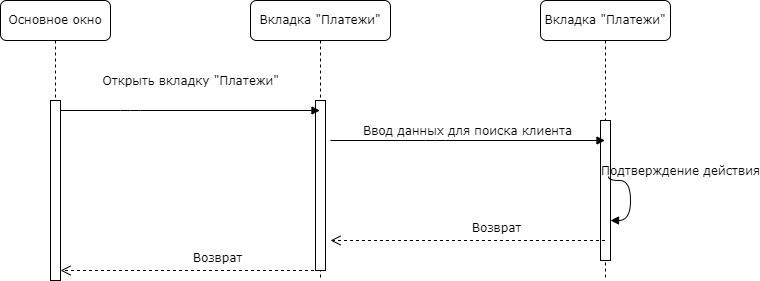

The diagram above was exported from draw.io. Its source (the exported page's mxGraphModel, read from the mxfile embedded in the PNG):
<mxGraphModel dx="1178" dy="790" grid="1" gridSize="10" guides="1" tooltips="1" connect="1" arrows="1" fold="1" page="1" pageScale="1" pageWidth="1100" pageHeight="850" background="none" math="0" shadow="0">
  <root>
    <mxCell id="0" />
    <mxCell id="1" parent="0" />
    <mxCell id="op0lxmQw7sveor1kVEQ--1" value="Вкладка &quot;Платежи&quot;" style="shape=umlLifeline;perimeter=lifelinePerimeter;whiteSpace=wrap;html=1;container=1;collapsible=0;recursiveResize=0;outlineConnect=0;rounded=1;shadow=0;comic=0;labelBackgroundColor=none;strokeWidth=1;fontFamily=Verdana;fontSize=12;align=center;" parent="1" vertex="1">
      <mxGeometry x="370" y="110" width="140" height="280" as="geometry" />
    </mxCell>
    <mxCell id="op0lxmQw7sveor1kVEQ--2" value="" style="html=1;points=[];perimeter=orthogonalPerimeter;rounded=0;shadow=0;comic=0;labelBackgroundColor=none;strokeWidth=1;fontFamily=Verdana;fontSize=12;align=center;" parent="op0lxmQw7sveor1kVEQ--1" vertex="1">
      <mxGeometry x="65" y="100" width="10" height="170" as="geometry" />
    </mxCell>
    <mxCell id="op0lxmQw7sveor1kVEQ--3" value="Вкладка &quot;Платежи&quot;" style="shape=umlLifeline;perimeter=lifelinePerimeter;whiteSpace=wrap;html=1;container=1;collapsible=0;recursiveResize=0;outlineConnect=0;rounded=1;shadow=0;comic=0;labelBackgroundColor=none;strokeWidth=1;fontFamily=Verdana;fontSize=12;align=center;" parent="1" vertex="1">
      <mxGeometry x="660" y="110" width="130" height="280" as="geometry" />
    </mxCell>
    <mxCell id="op0lxmQw7sveor1kVEQ--4" value="" style="html=1;points=[];perimeter=orthogonalPerimeter;rounded=0;shadow=0;comic=0;labelBackgroundColor=none;strokeWidth=1;fontFamily=Verdana;fontSize=12;align=center;" parent="op0lxmQw7sveor1kVEQ--3" vertex="1">
      <mxGeometry x="60" y="120" width="10" height="140" as="geometry" />
    </mxCell>
    <mxCell id="op0lxmQw7sveor1kVEQ--11" value="&lt;div&gt;Подтверждение действия&lt;/div&gt;" style="html=1;verticalAlign=bottom;endArrow=block;labelBackgroundColor=none;fontFamily=Verdana;fontSize=12;elbow=vertical;edgeStyle=orthogonalEdgeStyle;curved=1;exitX=0.8;exitY=0.4;exitDx=0;exitDy=0;exitPerimeter=0;" parent="op0lxmQw7sveor1kVEQ--3" target="op0lxmQw7sveor1kVEQ--4" edge="1" source="op0lxmQw7sveor1kVEQ--4">
      <mxGeometry x="-0.3953" y="50" relative="1" as="geometry">
        <mxPoint y="180" as="sourcePoint" />
        <mxPoint x="330" y="240" as="targetPoint" />
        <Array as="points">
          <mxPoint x="68" y="180" />
          <mxPoint x="90" y="180" />
          <mxPoint x="90" y="220" />
        </Array>
        <mxPoint as="offset" />
      </mxGeometry>
    </mxCell>
    <mxCell id="op0lxmQw7sveor1kVEQ--5" value="Основное окно " style="shape=umlLifeline;perimeter=lifelinePerimeter;whiteSpace=wrap;html=1;container=1;collapsible=0;recursiveResize=0;outlineConnect=0;rounded=1;shadow=0;comic=0;labelBackgroundColor=none;strokeWidth=1;fontFamily=Verdana;fontSize=12;align=center;" parent="1" vertex="1">
      <mxGeometry x="120" y="110" width="110" height="280" as="geometry" />
    </mxCell>
    <mxCell id="op0lxmQw7sveor1kVEQ--6" value="" style="html=1;points=[];perimeter=orthogonalPerimeter;rounded=0;shadow=0;comic=0;labelBackgroundColor=none;strokeWidth=1;fontFamily=Verdana;fontSize=12;align=center;" parent="op0lxmQw7sveor1kVEQ--5" vertex="1">
      <mxGeometry x="50" y="100" width="10" height="180" as="geometry" />
    </mxCell>
    <mxCell id="op0lxmQw7sveor1kVEQ--7" value="Открыть вкладку &quot;Платежи&quot;" style="html=1;verticalAlign=bottom;endArrow=block;labelBackgroundColor=none;fontFamily=Verdana;fontSize=12;edgeStyle=elbowEdgeStyle;elbow=vertical;" parent="1" target="op0lxmQw7sveor1kVEQ--1" edge="1">
      <mxGeometry x="0.0019" y="20" relative="1" as="geometry">
        <mxPoint x="180" y="220" as="sourcePoint" />
        <mxPoint x="315" y="220" as="targetPoint" />
        <Array as="points">
          <mxPoint x="250" y="220" />
        </Array>
        <mxPoint as="offset" />
      </mxGeometry>
    </mxCell>
    <mxCell id="op0lxmQw7sveor1kVEQ--8" value="Возврат" style="html=1;verticalAlign=bottom;endArrow=open;dashed=1;endSize=8;labelBackgroundColor=none;fontFamily=Verdana;fontSize=12;" parent="1" source="op0lxmQw7sveor1kVEQ--1" edge="1">
      <mxGeometry x="-0.1966" y="-3" relative="1" as="geometry">
        <mxPoint x="180" y="379.9999999999999" as="targetPoint" />
        <mxPoint x="400" y="380" as="sourcePoint" />
        <Array as="points" />
        <mxPoint x="1" as="offset" />
      </mxGeometry>
    </mxCell>
    <mxCell id="op0lxmQw7sveor1kVEQ--9" value="Возврат" style="html=1;verticalAlign=bottom;endArrow=open;dashed=1;endSize=8;labelBackgroundColor=none;fontFamily=Verdana;fontSize=12;" parent="1" source="op0lxmQw7sveor1kVEQ--3" edge="1">
      <mxGeometry x="-0.1966" y="-3" relative="1" as="geometry">
        <mxPoint x="450" y="350" as="targetPoint" />
        <mxPoint x="620" y="350" as="sourcePoint" />
        <Array as="points" />
        <mxPoint x="1" as="offset" />
      </mxGeometry>
    </mxCell>
    <mxCell id="op0lxmQw7sveor1kVEQ--10" value="Ввод данных для поиска клиента" style="html=1;verticalAlign=bottom;endArrow=block;labelBackgroundColor=none;fontFamily=Verdana;fontSize=12;edgeStyle=elbowEdgeStyle;elbow=vertical;" parent="1" target="op0lxmQw7sveor1kVEQ--3" edge="1">
      <mxGeometry relative="1" as="geometry">
        <mxPoint x="450" y="250" as="sourcePoint" />
        <Array as="points" />
        <mxPoint x="615" y="249.5" as="targetPoint" />
      </mxGeometry>
    </mxCell>
  </root>
</mxGraphModel>